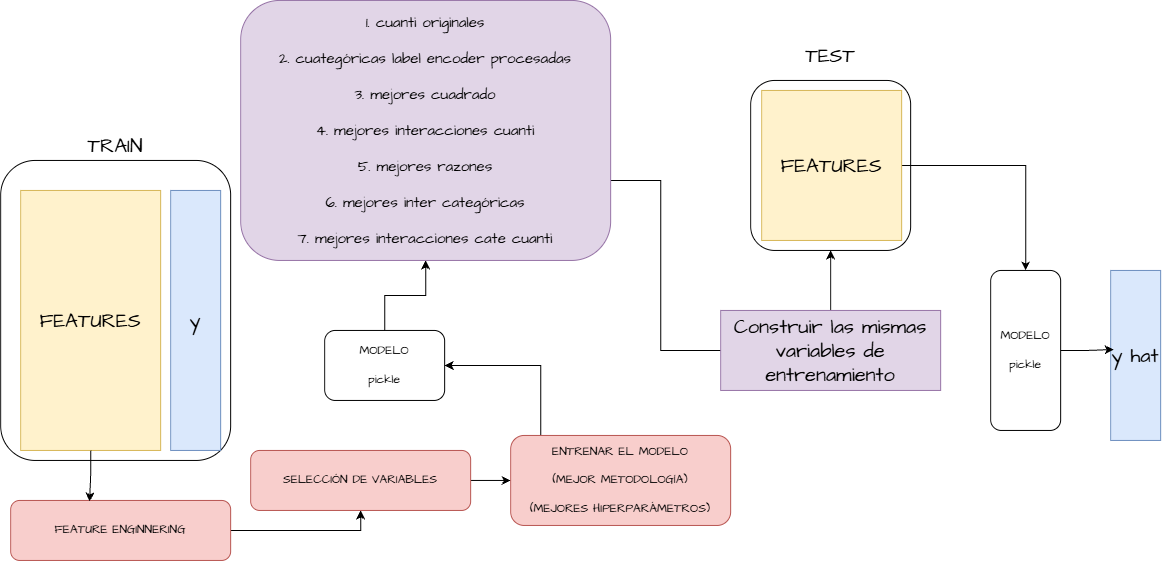

The diagram above was exported from draw.io. Its source (the exported page's mxGraphModel, read from the mxfile embedded in the PNG):
<mxGraphModel dx="1212" dy="1943" grid="1" gridSize="10" guides="1" tooltips="1" connect="1" arrows="1" fold="1" page="1" pageScale="1" pageWidth="827" pageHeight="1169" math="0" shadow="0">
  <root>
    <mxCell id="0" />
    <mxCell id="1" parent="0" />
    <mxCell id="C1sDjVDP6aROReM6ZRQq-1" parent="1" style="rounded=1;whiteSpace=wrap;html=1;hachureGap=4;fontFamily=Architects Daughter;fontSource=https%3A%2F%2Ffonts.googleapis.com%2Fcss%3Ffamily%3DArchitects%2BDaughter;" value="" vertex="1">
      <mxGeometry height="300" width="230" x="30" y="30" as="geometry" />
    </mxCell>
    <mxCell id="C1sDjVDP6aROReM6ZRQq-2" parent="1" style="rounded=1;whiteSpace=wrap;html=1;hachureGap=4;fontFamily=Architects Daughter;fontSource=https://fonts.googleapis.com/css?family=Architects+Daughter;" value="" vertex="1">
      <mxGeometry height="170" width="160" x="780" y="-50" as="geometry" />
    </mxCell>
    <mxCell id="C1sDjVDP6aROReM6ZRQq-3" parent="1" style="rounded=0;whiteSpace=wrap;html=1;hachureGap=4;fontFamily=Architects Daughter;fontSource=https%3A%2F%2Ffonts.googleapis.com%2Fcss%3Ffamily%3DArchitects%2BDaughter;fillColor=#fff2cc;strokeColor=#d6b656;" value="&lt;font style=&quot;font-size: 20px;&quot;&gt;FEATURES&lt;/font&gt;" vertex="1">
      <mxGeometry height="260" width="140" x="50" y="60" as="geometry" />
    </mxCell>
    <mxCell id="C1sDjVDP6aROReM6ZRQq-26" edge="1" parent="1" source="C1sDjVDP6aROReM6ZRQq-4" style="edgeStyle=orthogonalEdgeStyle;rounded=0;hachureGap=4;orthogonalLoop=1;jettySize=auto;html=1;entryX=0.5;entryY=0;entryDx=0;entryDy=0;fontFamily=Architects Daughter;fontSource=https%3A%2F%2Ffonts.googleapis.com%2Fcss%3Ffamily%3DArchitects%2BDaughter;" target="C1sDjVDP6aROReM6ZRQq-25">
      <mxGeometry relative="1" as="geometry" />
    </mxCell>
    <mxCell id="C1sDjVDP6aROReM6ZRQq-4" parent="1" style="rounded=0;whiteSpace=wrap;html=1;hachureGap=4;fontFamily=Architects Daughter;fontSource=https://fonts.googleapis.com/css?family=Architects+Daughter;fillColor=#fff2cc;strokeColor=#d6b656;" value="&lt;font style=&quot;font-size: 20px;&quot;&gt;FEATURES&lt;/font&gt;" vertex="1">
      <mxGeometry height="150" width="140" x="791" y="-40" as="geometry" />
    </mxCell>
    <mxCell id="C1sDjVDP6aROReM6ZRQq-5" parent="1" style="rounded=0;whiteSpace=wrap;html=1;hachureGap=4;fontFamily=Architects Daughter;fontSource=https://fonts.googleapis.com/css?family=Architects+Daughter;fillColor=#dae8fc;strokeColor=#6c8ebf;" value="&lt;font style=&quot;font-size: 20px;&quot;&gt;y&lt;/font&gt;" vertex="1">
      <mxGeometry height="260" width="50" x="200" y="60" as="geometry" />
    </mxCell>
    <mxCell id="C1sDjVDP6aROReM6ZRQq-6" parent="1" style="text;html=1;whiteSpace=wrap;strokeColor=none;fillColor=none;align=center;verticalAlign=middle;rounded=0;fontFamily=Architects Daughter;fontSource=https%3A%2F%2Ffonts.googleapis.com%2Fcss%3Ffamily%3DArchitects%2BDaughter;" value="&lt;font style=&quot;font-size: 20px;&quot;&gt;TRAIN&lt;/font&gt;" vertex="1">
      <mxGeometry height="30" width="60" x="115" as="geometry" />
    </mxCell>
    <mxCell id="C1sDjVDP6aROReM6ZRQq-7" parent="1" style="text;html=1;whiteSpace=wrap;strokeColor=none;fillColor=none;align=center;verticalAlign=middle;rounded=0;fontFamily=Architects Daughter;fontSource=https://fonts.googleapis.com/css?family=Architects+Daughter;" value="&lt;font style=&quot;font-size: 20px;&quot;&gt;TEST&lt;/font&gt;" vertex="1">
      <mxGeometry height="30" width="60" x="830" y="-90" as="geometry" />
    </mxCell>
    <mxCell id="C1sDjVDP6aROReM6ZRQq-8" parent="1" style="rounded=0;whiteSpace=wrap;html=1;hachureGap=4;fontFamily=Architects Daughter;fontSource=https://fonts.googleapis.com/css?family=Architects+Daughter;fillColor=#dae8fc;strokeColor=#6c8ebf;" value="&lt;font style=&quot;font-size: 20px;&quot;&gt;y hat&lt;/font&gt;" vertex="1">
      <mxGeometry height="170" width="50" x="1140" y="140" as="geometry" />
    </mxCell>
    <mxCell id="C1sDjVDP6aROReM6ZRQq-13" edge="1" parent="1" source="C1sDjVDP6aROReM6ZRQq-11" style="edgeStyle=orthogonalEdgeStyle;rounded=0;hachureGap=4;orthogonalLoop=1;jettySize=auto;html=1;entryX=0.5;entryY=1;entryDx=0;entryDy=0;fontFamily=Architects Daughter;fontSource=https%3A%2F%2Ffonts.googleapis.com%2Fcss%3Ffamily%3DArchitects%2BDaughter;" target="C1sDjVDP6aROReM6ZRQq-12">
      <mxGeometry relative="1" as="geometry" />
    </mxCell>
    <mxCell id="C1sDjVDP6aROReM6ZRQq-11" parent="1" style="rounded=1;whiteSpace=wrap;html=1;hachureGap=4;fontFamily=Architects Daughter;fontSource=https%3A%2F%2Ffonts.googleapis.com%2Fcss%3Ffamily%3DArchitects%2BDaughter;fillColor=#f8cecc;strokeColor=#b85450;" value="FEATURE ENGINNERING" vertex="1">
      <mxGeometry height="60" width="220" x="40" y="370" as="geometry" />
    </mxCell>
    <mxCell id="C1sDjVDP6aROReM6ZRQq-15" edge="1" parent="1" source="C1sDjVDP6aROReM6ZRQq-12" style="edgeStyle=orthogonalEdgeStyle;rounded=0;hachureGap=4;orthogonalLoop=1;jettySize=auto;html=1;entryX=0;entryY=0.5;entryDx=0;entryDy=0;fontFamily=Architects Daughter;fontSource=https%3A%2F%2Ffonts.googleapis.com%2Fcss%3Ffamily%3DArchitects%2BDaughter;" target="C1sDjVDP6aROReM6ZRQq-14">
      <mxGeometry relative="1" as="geometry" />
    </mxCell>
    <mxCell id="C1sDjVDP6aROReM6ZRQq-12" parent="1" style="rounded=1;whiteSpace=wrap;html=1;hachureGap=4;fontFamily=Architects Daughter;fontSource=https://fonts.googleapis.com/css?family=Architects+Daughter;fillColor=#f8cecc;strokeColor=#b85450;" value="SELECCIÓN DE VARIABLES" vertex="1">
      <mxGeometry height="60" width="220" x="280" y="320" as="geometry" />
    </mxCell>
    <mxCell id="C1sDjVDP6aROReM6ZRQq-18" edge="1" parent="1" source="C1sDjVDP6aROReM6ZRQq-14" style="edgeStyle=orthogonalEdgeStyle;rounded=0;hachureGap=4;orthogonalLoop=1;jettySize=auto;html=1;entryX=1;entryY=0.5;entryDx=0;entryDy=0;fontFamily=Architects Daughter;fontSource=https%3A%2F%2Ffonts.googleapis.com%2Fcss%3Ffamily%3DArchitects%2BDaughter;" target="C1sDjVDP6aROReM6ZRQq-16">
      <mxGeometry relative="1" as="geometry">
        <Array as="points">
          <mxPoint x="570" y="235" />
        </Array>
      </mxGeometry>
    </mxCell>
    <mxCell id="C1sDjVDP6aROReM6ZRQq-14" parent="1" style="rounded=1;whiteSpace=wrap;html=1;hachureGap=4;fontFamily=Architects Daughter;fontSource=https://fonts.googleapis.com/css?family=Architects+Daughter;fillColor=#f8cecc;strokeColor=#b85450;" value="ENTRENAR EL MODELO&lt;div&gt;&lt;br&gt;&lt;/div&gt;&lt;div&gt;(MEJOR METODOLOGÍA)&lt;/div&gt;&lt;div&gt;&lt;br&gt;&lt;/div&gt;&lt;div&gt;(MEJORES HIPERPARÁMETROS)&lt;/div&gt;" vertex="1">
      <mxGeometry height="90" width="220" x="540" y="305" as="geometry" />
    </mxCell>
    <mxCell id="C1sDjVDP6aROReM6ZRQq-21" edge="1" parent="1" source="C1sDjVDP6aROReM6ZRQq-16" style="edgeStyle=orthogonalEdgeStyle;rounded=0;hachureGap=4;orthogonalLoop=1;jettySize=auto;html=1;entryX=0.5;entryY=1;entryDx=0;entryDy=0;fontFamily=Architects Daughter;fontSource=https%3A%2F%2Ffonts.googleapis.com%2Fcss%3Ffamily%3DArchitects%2BDaughter;" target="C1sDjVDP6aROReM6ZRQq-20">
      <mxGeometry relative="1" as="geometry" />
    </mxCell>
    <mxCell id="C1sDjVDP6aROReM6ZRQq-16" parent="1" style="rounded=1;whiteSpace=wrap;html=1;hachureGap=4;fontFamily=Architects Daughter;fontSource=https%3A%2F%2Ffonts.googleapis.com%2Fcss%3Ffamily%3DArchitects%2BDaughter;" value="MODELO&lt;div&gt;&lt;br&gt;&lt;/div&gt;&lt;div&gt;pickle&lt;/div&gt;" vertex="1">
      <mxGeometry height="70" width="120" x="354" y="200" as="geometry" />
    </mxCell>
    <mxCell id="C1sDjVDP6aROReM6ZRQq-19" edge="1" parent="1" source="C1sDjVDP6aROReM6ZRQq-3" style="edgeStyle=orthogonalEdgeStyle;rounded=0;hachureGap=4;orthogonalLoop=1;jettySize=auto;html=1;entryX=0.359;entryY=0.017;entryDx=0;entryDy=0;entryPerimeter=0;fontFamily=Architects Daughter;fontSource=https%3A%2F%2Ffonts.googleapis.com%2Fcss%3Ffamily%3DArchitects%2BDaughter;" target="C1sDjVDP6aROReM6ZRQq-11">
      <mxGeometry relative="1" as="geometry" />
    </mxCell>
    <mxCell id="C1sDjVDP6aROReM6ZRQq-23" edge="1" parent="1" style="edgeStyle=orthogonalEdgeStyle;rounded=0;hachureGap=4;orthogonalLoop=1;jettySize=auto;html=1;fontFamily=Architects Daughter;fontSource=https%3A%2F%2Ffonts.googleapis.com%2Fcss%3Ffamily%3DArchitects%2BDaughter;">
      <mxGeometry relative="1" as="geometry">
        <Array as="points">
          <mxPoint x="690" y="50" />
          <mxPoint x="690" y="220" />
        </Array>
        <mxPoint x="640" y="50" as="sourcePoint" />
        <mxPoint x="780" y="220" as="targetPoint" />
      </mxGeometry>
    </mxCell>
    <mxCell id="C1sDjVDP6aROReM6ZRQq-20" parent="1" style="rounded=1;whiteSpace=wrap;html=1;hachureGap=4;fontFamily=Architects Daughter;fontSource=https%3A%2F%2Ffonts.googleapis.com%2Fcss%3Ffamily%3DArchitects%2BDaughter;fillColor=#e1d5e7;strokeColor=#9673a6;" value="&lt;font style=&quot;font-size: 15px;&quot;&gt;1. cuanti originales&lt;/font&gt;&lt;div&gt;&lt;font style=&quot;font-size: 15px;&quot;&gt;&lt;br&gt;&lt;/font&gt;&lt;/div&gt;&lt;div&gt;&lt;font style=&quot;font-size: 15px;&quot;&gt;2. cuategóricas label encoder procesadas&lt;/font&gt;&lt;/div&gt;&lt;div&gt;&lt;font style=&quot;font-size: 15px;&quot;&gt;&lt;br&gt;&lt;/font&gt;&lt;/div&gt;&lt;div&gt;&lt;font style=&quot;font-size: 15px;&quot;&gt;3. mejores cuadrado&lt;/font&gt;&lt;/div&gt;&lt;div&gt;&lt;font style=&quot;font-size: 15px;&quot;&gt;&lt;br&gt;&lt;/font&gt;&lt;/div&gt;&lt;div&gt;&lt;font style=&quot;font-size: 15px;&quot;&gt;4. mejores interacciones cuanti&lt;/font&gt;&lt;/div&gt;&lt;div&gt;&lt;font style=&quot;font-size: 15px;&quot;&gt;&lt;br&gt;&lt;/font&gt;&lt;/div&gt;&lt;div&gt;&lt;font style=&quot;font-size: 15px;&quot;&gt;5. mejores razones&lt;/font&gt;&lt;/div&gt;&lt;div&gt;&lt;font style=&quot;font-size: 15px;&quot;&gt;&lt;br&gt;&lt;/font&gt;&lt;/div&gt;&lt;div&gt;&lt;font style=&quot;font-size: 15px;&quot;&gt;6. mejores inter categóricas&lt;/font&gt;&lt;/div&gt;&lt;div&gt;&lt;font style=&quot;font-size: 15px;&quot;&gt;&lt;br&gt;&lt;/font&gt;&lt;/div&gt;&lt;div&gt;&lt;font style=&quot;font-size: 15px;&quot;&gt;7. mejores interacciones cate cuanti&lt;/font&gt;&lt;/div&gt;" vertex="1">
      <mxGeometry height="260" width="370" x="270" y="-130" as="geometry" />
    </mxCell>
    <mxCell id="C1sDjVDP6aROReM6ZRQq-24" edge="1" parent="1" source="C1sDjVDP6aROReM6ZRQq-22" style="edgeStyle=orthogonalEdgeStyle;rounded=0;hachureGap=4;orthogonalLoop=1;jettySize=auto;html=1;entryX=0.5;entryY=1;entryDx=0;entryDy=0;fontFamily=Architects Daughter;fontSource=https%3A%2F%2Ffonts.googleapis.com%2Fcss%3Ffamily%3DArchitects%2BDaughter;" target="C1sDjVDP6aROReM6ZRQq-2">
      <mxGeometry relative="1" as="geometry" />
    </mxCell>
    <mxCell id="C1sDjVDP6aROReM6ZRQq-22" parent="1" style="rounded=0;whiteSpace=wrap;html=1;hachureGap=4;fontFamily=Architects Daughter;fontSource=https%3A%2F%2Ffonts.googleapis.com%2Fcss%3Ffamily%3DArchitects%2BDaughter;fillColor=#e1d5e7;strokeColor=#9673a6;" value="&lt;font style=&quot;font-size: 20px;&quot;&gt;Construir las mismas variables de entrenamiento&lt;/font&gt;" vertex="1">
      <mxGeometry height="80" width="220" x="750" y="180" as="geometry" />
    </mxCell>
    <mxCell id="C1sDjVDP6aROReM6ZRQq-25" parent="1" style="rounded=1;whiteSpace=wrap;html=1;hachureGap=4;fontFamily=Architects Daughter;fontSource=https://fonts.googleapis.com/css?family=Architects+Daughter;" value="MODELO&lt;div&gt;&lt;br&gt;&lt;/div&gt;&lt;div&gt;pickle&lt;/div&gt;" vertex="1">
      <mxGeometry height="160" width="70" x="1020" y="140" as="geometry" />
    </mxCell>
    <mxCell id="C1sDjVDP6aROReM6ZRQq-27" edge="1" parent="1" source="C1sDjVDP6aROReM6ZRQq-25" style="edgeStyle=orthogonalEdgeStyle;rounded=0;hachureGap=4;orthogonalLoop=1;jettySize=auto;html=1;entryX=0.06;entryY=0.465;entryDx=0;entryDy=0;entryPerimeter=0;fontFamily=Architects Daughter;fontSource=https%3A%2F%2Ffonts.googleapis.com%2Fcss%3Ffamily%3DArchitects%2BDaughter;" target="C1sDjVDP6aROReM6ZRQq-8">
      <mxGeometry relative="1" as="geometry" />
    </mxCell>
  </root>
</mxGraphModel>